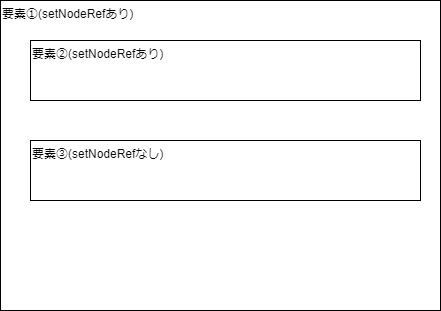

The diagram above was exported from draw.io. Its source (the exported page's mxGraphModel, read from the mxfile embedded in the PNG):
<mxGraphModel dx="794" dy="420" grid="1" gridSize="10" guides="1" tooltips="1" connect="1" arrows="1" fold="1" page="1" pageScale="1" pageWidth="827" pageHeight="1169" math="0" shadow="0">
  <root>
    <mxCell id="0" />
    <mxCell id="1" parent="0" />
    <mxCell id="N2oG8YAe4w84hXHc2MvF-1" value="要素①(setNodeRefあり)" style="rounded=0;whiteSpace=wrap;html=1;align=left;verticalAlign=top;" vertex="1" parent="1">
      <mxGeometry x="140" y="70" width="440" height="310" as="geometry" />
    </mxCell>
    <mxCell id="N2oG8YAe4w84hXHc2MvF-2" value="要素②(setNodeRefあり)" style="rounded=0;whiteSpace=wrap;html=1;align=left;verticalAlign=top;" vertex="1" parent="1">
      <mxGeometry x="170" y="110" width="390" height="60" as="geometry" />
    </mxCell>
    <mxCell id="N2oG8YAe4w84hXHc2MvF-3" value="要素③(setNodeRefなし)" style="rounded=0;whiteSpace=wrap;html=1;align=left;verticalAlign=top;" vertex="1" parent="1">
      <mxGeometry x="170" y="210" width="390" height="60" as="geometry" />
    </mxCell>
  </root>
</mxGraphModel>